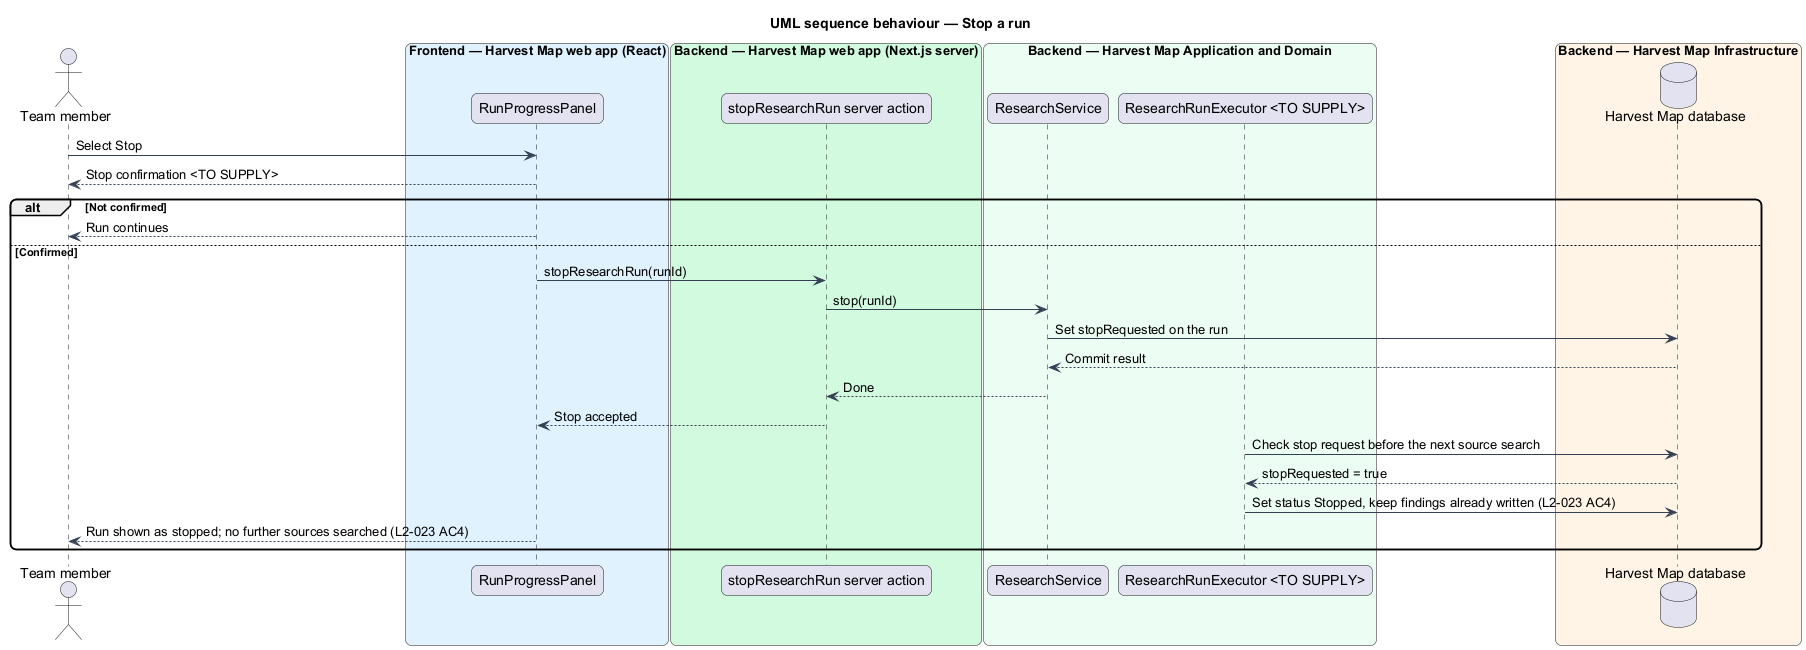

The diagram above was rendered by PlantUML. Its source (embedded in the PNG):
@startuml
title UML sequence behaviour — Stop a run
skinparam backgroundColor #FFFFFF
skinparam shadowing false
skinparam roundcorner 12
skinparam defaultFontName Arial
skinparam ArrowColor #344054
actor "Team member" as actor
box "Frontend — Harvest Map web app (React)" #E0F2FE
  participant "RunProgressPanel" as panel
end box
box "Backend — Harvest Map web app (Next.js server)" #D1FADF
  participant "stopResearchRun server action" as action
end box
box "Backend — Harvest Map Application and Domain" #ECFDF3
  participant "ResearchService" as service
  participant "ResearchRunExecutor <TO SUPPLY>" as executor
end box
box "Backend — Harvest Map Infrastructure" #FFF4E5
  database "Harvest Map database" as db
end box
actor -> panel : Select Stop
panel --> actor : Stop confirmation <TO SUPPLY>
alt Not confirmed
  panel --> actor : Run continues
else Confirmed
  panel -> action : stopResearchRun(runId)
  action -> service : stop(runId)
  service -> db : Set stopRequested on the run
  db --> service : Commit result
  service --> action : Done
  action --> panel : Stop accepted
  executor -> db : Check stop request before the next source search
  db --> executor : stopRequested = true
  executor -> db : Set status Stopped, keep findings already written (L2-023 AC4)
  panel --> actor : Run shown as stopped; no further sources searched (L2-023 AC4)
end
@enduml